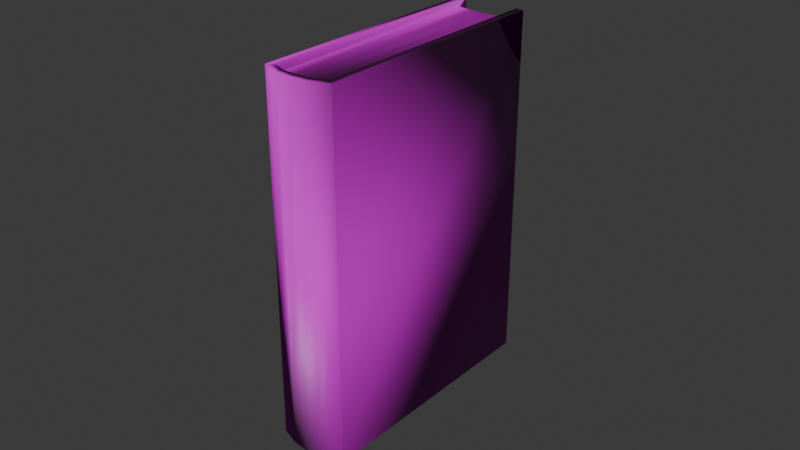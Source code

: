# Source: LegendsAndLyrics.blend  (saved by Blender 5.0.118; exported with 4.5.12 LTS)
import bpy
from mathutils import Matrix  # noqa: F401  (used for matrix-valued properties, if any)

bpy.ops.wm.read_factory_settings(use_empty=True)
scene = bpy.context.scene
scene.name = 'Scene'

# ---- images (referenced by path relative to the original .blend; pixels are not part of the script)
import os
ASSET_DIR = os.environ.get("B2B_ASSET_DIR", "")  # directory of the original .blend (textures are referenced by path, not embedded)
HERE = os.path.dirname(os.path.abspath(__file__))  # packed textures are extracted next to this script under _unpacked/

def load_image(name, relpath, width, height, colorspace="sRGB"):
    """Load a texture the original file referenced (path relative to the .blend, or extracted next to this script)."""
    p = next((c for c in (os.path.join(HERE, relpath), os.path.join(ASSET_DIR, relpath)) if relpath and os.path.exists(c)), "")
    if p:
        img = bpy.data.images.load(p, check_existing=True)
        img.name = name
    else:  # same state as the original file: an image datablock whose file is absent (Cycles renders it pink)
        img = bpy.data.images.new(name, width, height)
        img.source = "FILE"
        img.filepath = "//" + (relpath or name)
    img.colorspace_settings.name = colorspace
    return img
img_antiquebooks_d_jpg_001 = load_image('AntiqueBooks_D.jpg.001', 'AntiqueBooks_D.jpg', 1024, 1024, 'sRGB')
img_antiquebooks_n_jpg = load_image('AntiqueBooks_N.jpg', 'AntiqueBooks_N.jpg', 1024, 1024, 'Non-Color')

# ---- materials (node trees are filled in below, after node groups)
mat_antiquebooksd = bpy.data.materials.new('AntiqueBooksD')
mat_antiquebooksd.roughness = 0.5

# ---- material node trees
mat_antiquebooksd.use_nodes = True; mat_antiquebooksd.node_tree.nodes.clear()
_N = mat_antiquebooksd.node_tree.nodes; _L = mat_antiquebooksd.node_tree.links
n0 = _N.new('ShaderNodeBsdfPrincipled'); n0.name = 'Principled BSDF'; n0.location = (0, 300)
n1 = _N.new('ShaderNodeOutputMaterial'); n1.name = 'Material Output'; n1.location = (280, 300)
n2 = _N.new('ShaderNodeTexImage'); n2.name = 'Image Texture'; n2.location = (-480, 300)
n2.image = img_antiquebooks_d_jpg_001
n3 = _N.new('ShaderNodeTexImage'); n3.name = 'Image Texture.001'; n3.location = (-480, 0)
n3.image = img_antiquebooks_n_jpg
n4 = _N.new('ShaderNodeNormalMap'); n4.name = 'Normal Map'; n4.location = (-200, 0)
n4.inputs[0].default_value = 2.0
_L.new(n2.outputs[0], n0.inputs[0])
_L.new(n3.outputs[0], n4.inputs[1])
_L.new(n4.outputs[0], n0.inputs[5])
_L.new(n0.outputs[0], n1.inputs[0])
n1.is_active_output = True

# ---- world
world_world = bpy.data.worlds.new('World'); scene.world = world_world
world_world.use_nodes = True; world_world.node_tree.nodes.clear()
_N = world_world.node_tree.nodes; _L = world_world.node_tree.links
n0 = _N.new('ShaderNodeOutputWorld'); n0.name = 'World Output'; n0.location = (200, 100)
n1 = _N.new('ShaderNodeBackground'); n1.name = 'Background'; n1.location = (-200, 100)
n1.inputs[0].default_value = (0.05088, 0.05088, 0.05088, 1.0)
_L.new(n1.outputs[0], n0.inputs[0])
n0.is_active_output = True
world_world.color = (0.05088, 0.05088, 0.05088)
world_world.sun_shadow_jitter_overblur = 0.0

# ---- meshes
me_cube_133 = bpy.data.meshes.new('Cube.133')
me_cube_133.from_pydata([(1.702e-09, 0.03889, 0.002373), (0.004884, 0.03918, 0.002349), (0.005109, -0.04097, 0.1142), (-0.005109, -0.04097, 3.298e-05), (0.01146, 0.04238, 0.1142), (-0.01146, 0.04238, 0.1142), (-0.01146, 0.04238, 3.298e-05), (0.01146, 0.04238, 3.298e-05), (-1.805e-09, -0.04135, 3.298e-05), (0.005109, -0.04097, 3.298e-05), (-0.005109, -0.04097, 0.1142), (-1.805e-09, -0.04135, 0.1142), (0.01146, -0.03867, 0.1142), (-0.01146, -0.03867, 0.1142), (0.009041, -0.03722, 0.002317), (-0.01146, -0.03867, 3.298e-05), (-0.004884, 0.03918, 0.002349), (-0.004884, 0.03918, 0.1119), (1.702e-09, 0.03889, 0.1119), (0.004884, 0.03918, 0.1119), (0.009041, -0.03722, 0.1119), (0.004537, -0.03885, 0.1119), (-1.711e-09, -0.03919, 0.1119), (-0.004537, -0.03885, 0.1119), (-0.004537, -0.03885, 0.002317), (-0.009041, -0.03722, 0.002317), (0.01146, -0.03867, 3.298e-05), (0.004537, -0.03885, 0.002317), (-0.009041, -0.03722, 0.1119), (-1.711e-09, -0.03919, 0.002317), (0.009103, 0.04238, 3.298e-05), (-0.009103, 0.04238, 3.298e-05), (0.009103, 0.04238, 0.1142), (-0.009103, 0.04238, 0.1142), (0.009103, -0.03726, 0.1142), (0.004552, -0.03891, 0.1142), (-1.713e-09, -0.03924, 0.1142), (-0.004552, -0.03891, 0.1142), (-0.004552, -0.03891, 3.298e-05), (-0.009103, -0.03726, 3.298e-05), (0.009103, -0.03726, 3.298e-05), (0.004552, -0.03891, 3.298e-05), (-0.009103, -0.03726, 0.1142), (-1.713e-09, -0.03924, 3.298e-05), (0.009503, 0.03979, 0.002317), (-0.009503, 0.03979, 0.002317), (0.009503, 0.03979, 0.1119), (-0.009503, 0.03979, 0.1119)], [], [(16, 17, 18, 0), (45, 47, 17, 16), (23, 17, 47, 28), (44, 14, 27, 1), (1, 27, 29, 0), (15, 13, 5, 6), (16, 24, 25, 45), (0, 29, 24, 16), (26, 7, 4, 12), (0, 18, 19, 1), (1, 19, 46, 44), (20, 46, 19, 21), (21, 19, 18, 22), (22, 18, 17, 23), (15, 3, 10, 13), (3, 8, 11, 10), (8, 9, 2, 11), (9, 26, 12, 2), (2, 12, 34, 35), (10, 11, 36, 37), (11, 2, 35, 36), (3, 15, 39, 38), (26, 9, 41, 40), (13, 10, 37, 42), (8, 3, 38, 43), (9, 8, 43, 41), (7, 26, 40, 30), (15, 6, 31, 39), (12, 4, 32, 34), (5, 13, 42, 33), (6, 5, 33, 31), (4, 7, 30, 32), (20, 21, 35, 34), (22, 23, 37, 36), (21, 22, 36, 35), (25, 24, 38, 39), (27, 14, 40, 41), (23, 28, 42, 37), (24, 29, 43, 38), (29, 27, 41, 43), (14, 44, 30, 40), (45, 25, 39, 31), (46, 20, 34, 32), (28, 47, 33, 42), (47, 45, 31, 33), (44, 46, 32, 30)])
me_cube_133.polygons.foreach_set('use_smooth', [True] * 46)
_k = set([(0, 1), (0, 16), (1, 44), (16, 45), (17, 18), (17, 47), (18, 19), (19, 46)])
me_cube_133.attributes.new('sharp_edge', 'BOOLEAN', 'EDGE').data.foreach_set('value', [ (min(e.vertices), max(e.vertices)) in _k for e in me_cube_133.edges])
_uv = me_cube_133.uv_layers.new(name='UVMap')
_uv.uv.foreach_set('vector', [0.6558, 0.3336, 0.7679, 0.3336, 0.7681, 0.3392, 0.6556, 0.3392, 0.656, 0.3283, 0.7676, 0.3283, 0.7679, 0.3336, 0.6558, 0.3336, 0.845, 0.3341, 0.7679, 0.3336, 0.7676, 0.3283, 0.8434, 0.329, 0.656, 0.35, 0.5806, 0.3493, 0.5791, 0.3442, 0.6558, 0.3447, 0.6558, 0.3447, 0.5791, 0.3442, 0.5787, 0.3392, 0.6556, 0.3392, 0.9354, 0.6892, 0.9954, 0.6893, 0.9968, 0.7321, 0.9352, 0.7331, 0.6558, 0.3336, 0.5791, 0.3342, 0.5806, 0.3291, 0.656, 0.3283, 0.6556, 0.3392, 0.5787, 0.3392, 0.5791, 0.3342, 0.6558, 0.3336, 0.9359, 0.6745, 0.9344, 0.6307, 0.9962, 0.63, 0.9951, 0.6743, 0.6556, 0.3392, 0.7681, 0.3392, 0.7679, 0.3448, 0.6558, 0.3447, 0.6558, 0.3447, 0.7679, 0.3448, 0.7676, 0.3501, 0.656, 0.35, 0.8434, 0.3492, 0.7676, 0.3501, 0.7679, 0.3448, 0.845, 0.3442, 0.845, 0.3442, 0.7679, 0.3448, 0.7681, 0.3392, 0.8453, 0.3391, 0.8453, 0.3391, 0.7681, 0.3392, 0.7679, 0.3336, 0.845, 0.3341, 0.9351, 0.6883, 0.9347, 0.6851, 0.997, 0.6849, 0.9966, 0.688, 0.9347, 0.6851, 0.9347, 0.6816, 0.997, 0.6814, 0.997, 0.6849, 0.9347, 0.6816, 0.9347, 0.6781, 0.997, 0.6778, 0.997, 0.6814, 0.9347, 0.6781, 0.9356, 0.6757, 0.9966, 0.6756, 0.997, 0.6778, 0.997, 0.6778, 0.9966, 0.6756, 0.9969, 0.6756, 0.9972, 0.6778, 0.997, 0.6849, 0.997, 0.6814, 0.9972, 0.6814, 0.9972, 0.6849, 0.997, 0.6814, 0.997, 0.6778, 0.9972, 0.6778, 0.9972, 0.6814, 0.9347, 0.6851, 0.9351, 0.6883, 0.935, 0.6883, 0.9344, 0.6851, 0.9356, 0.6757, 0.9347, 0.6781, 0.9344, 0.6781, 0.9353, 0.6757, 0.9966, 0.688, 0.997, 0.6849, 0.9972, 0.6849, 0.9969, 0.688, 0.9347, 0.6816, 0.9347, 0.6851, 0.9344, 0.6851, 0.9344, 0.6816, 0.9347, 0.6781, 0.9347, 0.6816, 0.9344, 0.6816, 0.9344, 0.6781, 0.9344, 0.6307, 0.9359, 0.6745, 0.9355, 0.6745, 0.934, 0.6307, 0.9354, 0.6892, 0.9352, 0.7331, 0.9347, 0.7331, 0.9351, 0.6891, 0.9951, 0.6743, 0.9962, 0.63, 0.9965, 0.63, 0.9954, 0.6743, 0.9968, 0.7321, 0.9954, 0.6893, 0.9958, 0.6893, 0.9972, 0.7321, 0.9352, 0.7331, 0.9968, 0.7321, 0.9968, 0.7324, 0.9364, 0.7334, 0.9962, 0.63, 0.9344, 0.6307, 0.9344, 0.6304, 0.9959, 0.6298, 0.9974, 0.677, 0.9974, 0.6785, 0.9972, 0.6778, 0.9969, 0.6756, 0.9974, 0.6814, 0.9974, 0.6843, 0.9972, 0.6849, 0.9972, 0.6814, 0.9974, 0.6785, 0.9974, 0.6814, 0.9972, 0.6814, 0.9972, 0.6778, 0.9344, 0.6883, 0.934, 0.6851, 0.9344, 0.6851, 0.935, 0.6883, 0.934, 0.6781, 0.9346, 0.6757, 0.9353, 0.6757, 0.9344, 0.6781, 0.9974, 0.6843, 0.9971, 0.6867, 0.9969, 0.688, 0.9972, 0.6849, 0.934, 0.6851, 0.934, 0.6816, 0.9344, 0.6816, 0.9344, 0.6851, 0.934, 0.6816, 0.934, 0.6781, 0.9344, 0.6781, 0.9344, 0.6816, 0.9354, 0.6739, 0.9338, 0.6307, 0.934, 0.6307, 0.9355, 0.6745, 0.9346, 0.7331, 0.9349, 0.6892, 0.9351, 0.6891, 0.9347, 0.7331, 0.9966, 0.63, 0.9956, 0.6743, 0.9954, 0.6743, 0.9965, 0.63, 0.9962, 0.6893, 0.9976, 0.7321, 0.9972, 0.7321, 0.9958, 0.6893, 0.9968, 0.7327, 0.9364, 0.7336, 0.9364, 0.7334, 0.9968, 0.7324, 0.9344, 0.6302, 0.9959, 0.6296, 0.9959, 0.6298, 0.9344, 0.6304])
me_cube_133.materials.append(mat_antiquebooksd)
me_cube_133.update()
me_cube_133.normals_split_custom_set([tuple(v) for v in zip(*[iter([0.09515, 0.9955, 0.0, 0.09515, 0.9955, 0.0, 7.105e-09, 1.0, 0.0, 4.737e-09, 1.0, 0.0, 0.9419, 0.2334, -0.2416, 0.9419, 0.2334, 0.2416, 0.09515, 0.9955, 0.0, 0.09515, 0.9955, 0.0, 0.1539, 0.7108, 0.6863, 0.003144, 0.0003949, 1.0, 0.9419, 0.2334, 0.2416, 0.6674, 0.47, 0.5776, -0.9419, 0.2334, -0.2416, -0.6674, 0.47, -0.5776, -0.1539, 0.7108, -0.6863, -0.003145, 0.0003949, -1.0, -0.003145, 0.0003949, -1.0, -0.1539, 0.7108, -0.6863, -5.41e-09, 0.7147, -0.6994, 0.0, 0.0005796, -1.0, -0.6562, -0.4603, -0.5979, -0.6562, -0.4603, 0.5979, -0.5774, 0.5773, 0.5773, -0.5774, 0.5774, -0.5774, 0.003145, 0.0003949, -1.0, 0.1539, 0.7108, -0.6863, 0.6674, 0.47, -0.5776, 0.9419, 0.2334, -0.2416, 0.0, 0.0005796, -1.0, -5.41e-09, 0.7147, -0.6994, 0.1539, 0.7108, -0.6863, 0.003145, 0.0003949, -1.0, 0.6562, -0.4603, -0.5979, 0.5774, 0.5774, -0.5774, 0.5774, 0.5773, 0.5773, 0.6562, -0.4603, 0.5979, 4.737e-09, 1.0, 0.0, 7.105e-09, 1.0, 0.0, -0.09515, 0.9955, 1.338e-09, -0.09515, 0.9955, 1.338e-09, -0.09515, 0.9955, 1.338e-09, -0.09515, 0.9955, 1.338e-09, -0.9419, 0.2334, 0.2416, -0.9419, 0.2334, -0.2416, -0.6674, 0.47, 0.5776, -0.9419, 0.2334, 0.2416, -0.003144, 0.0003949, 1.0, -0.1539, 0.7108, 0.6863, -0.1539, 0.7108, 0.6863, -0.003144, 0.0003949, 1.0, 0.0, 0.0005795, 1.0, 0.0, 0.7147, 0.6994, 0.0, 0.7147, 0.6994, 0.0, 0.0005795, 1.0, 0.003144, 0.0003949, 1.0, 0.1539, 0.7108, 0.6863, -0.6562, -0.4603, -0.5979, -0.1538, -0.7191, -0.6777, -0.1538, -0.7191, 0.6777, -0.6562, -0.4603, 0.5979, -0.1538, -0.7191, -0.6777, 0.0, -0.723, -0.6909, 2.624e-14, -0.723, 0.6909, -0.1538, -0.7191, 0.6777, 0.0, -0.723, -0.6909, 0.1538, -0.7191, -0.6777, 0.1538, -0.7191, 0.6777, 2.624e-14, -0.723, 0.6909, 0.1538, -0.7191, -0.6777, 0.6562, -0.4603, -0.5979, 0.6562, -0.4603, 0.5979, 0.1538, -0.7191, 0.6777, 0.1538, -0.7191, 0.6777, 0.6562, -0.4603, 0.5979, -0.417, 0.2934, 0.8602, -0.139, 0.6498, 0.7473, -0.1538, -0.7191, 0.6777, 2.624e-14, -0.723, 0.6909, 0.0, 0.6808, 0.7324, 0.139, 0.6498, 0.7473, 2.624e-14, -0.723, 0.6909, 0.1538, -0.7191, 0.6777, -0.139, 0.6498, 0.7473, 0.0, 0.6808, 0.7324, -0.1538, -0.7191, -0.6777, -0.6562, -0.4603, -0.5979, 0.417, 0.2934, -0.8602, 0.139, 0.6498, -0.7473, 0.6562, -0.4603, -0.5979, 0.1538, -0.7191, -0.6777, -0.139, 0.6498, -0.7473, -0.417, 0.2934, -0.8602, -0.6562, -0.4603, 0.5979, -0.1538, -0.7191, 0.6777, 0.139, 0.6498, 0.7473, 0.417, 0.2934, 0.8602, 0.0, -0.723, -0.6909, -0.1538, -0.7191, -0.6777, 0.139, 0.6498, -0.7473, -5.021e-09, 0.6808, -0.7324, 0.1538, -0.7191, -0.6777, 0.0, -0.723, -0.6909, -5.021e-09, 0.6808, -0.7324, -0.139, 0.6498, -0.7473, 0.5774, 0.5774, -0.5774, 0.6562, -0.4603, -0.5979, -0.417, 0.2934, -0.8602, -0.6007, 0.5512, -0.5791, -0.6562, -0.4603, -0.5979, -0.5774, 0.5774, -0.5774, 0.6007, 0.5512, -0.5791, 0.417, 0.2934, -0.8602, 0.6562, -0.4603, 0.5979, 0.5774, 0.5773, 0.5773, -0.6007, 0.5512, 0.5791, -0.417, 0.2934, 0.8602, -0.5774, 0.5773, 0.5773, -0.6562, -0.4603, 0.5979, 0.417, 0.2934, 0.8602, 0.6007, 0.5512, 0.5791, -0.5774, 0.5774, -0.5774, -0.5774, 0.5773, 0.5773, 0.6007, 0.5512, 0.5791, 0.6007, 0.5512, -0.5791, 0.5774, 0.5773, 0.5773, 0.5774, 0.5774, -0.5774, -0.6007, 0.5512, -0.5791, -0.6007, 0.5512, 0.5791, -0.6674, 0.47, 0.5776, -0.1539, 0.7108, 0.6863, -0.139, 0.6498, 0.7473, -0.417, 0.2934, 0.8602, 0.0, 0.7147, 0.6994, 0.1539, 0.7108, 0.6863, 0.139, 0.6498, 0.7473, 0.0, 0.6808, 0.7324, -0.1539, 0.7108, 0.6863, 0.0, 0.7147, 0.6994, 0.0, 0.6808, 0.7324, -0.139, 0.6498, 0.7473, 0.6674, 0.47, -0.5776, 0.1539, 0.7108, -0.6863, 0.139, 0.6498, -0.7473, 0.417, 0.2934, -0.8602, -0.1539, 0.7108, -0.6863, -0.6674, 0.47, -0.5776, -0.417, 0.2934, -0.8602, -0.139, 0.6498, -0.7473, 0.1539, 0.7108, 0.6863, 0.6674, 0.47, 0.5776, 0.417, 0.2934, 0.8602, 0.139, 0.6498, 0.7473, 0.1539, 0.7108, -0.6863, -5.41e-09, 0.7147, -0.6994, -5.021e-09, 0.6808, -0.7324, 0.139, 0.6498, -0.7473, -5.41e-09, 0.7147, -0.6994, -0.1539, 0.7108, -0.6863, -0.139, 0.6498, -0.7473, -5.021e-09, 0.6808, -0.7324, -0.6674, 0.47, -0.5776, -0.9419, 0.2334, -0.2416, -0.6007, 0.5512, -0.5791, -0.417, 0.2934, -0.8602, 0.9419, 0.2334, -0.2416, 0.6674, 0.47, -0.5776, 0.417, 0.2934, -0.8602, 0.6007, 0.5512, -0.5791, -0.9419, 0.2334, 0.2416, -0.6674, 0.47, 0.5776, -0.417, 0.2934, 0.8602, -0.6007, 0.5512, 0.5791, 0.6674, 0.47, 0.5776, 0.9419, 0.2334, 0.2416, 0.6007, 0.5512, 0.5791, 0.417, 0.2934, 0.8602, 0.9419, 0.2334, 0.2416, 0.9419, 0.2334, -0.2416, 0.6007, 0.5512, -0.5791, 0.6007, 0.5512, 0.5791, -0.9419, 0.2334, -0.2416, -0.9419, 0.2334, 0.2416, -0.6007, 0.5512, 0.5791, -0.6007, 0.5512, -0.5791])] * 3)])

# ---- objects
ob_legendsandlyrics = bpy.data.objects.new('LegendsAndLyrics', me_cube_133)

# ---- transforms, parenting, visibility, modifiers, constraints
ob_legendsandlyrics.location = (0.9281, 0.01104, 0.003596)
ob_legendsandlyrics.rotation_euler = (-1.629e-07, 0.0, 0.0)

# ---- collection membership
scene.collection.objects.link(ob_legendsandlyrics)

# ---- scene / render settings (as saved in the file)
scene.frame_start = 1; scene.frame_end = 250; scene.frame_set(1)
scene.render.engine = 'BLENDER_EEVEE_NEXT'
scene.render.fps = 30
scene.render.bake_bias = 0.0
scene.render.bake_samples = 0
scene.cycles.sampling_pattern = 'TABULATED_SOBOL'
scene.eevee.use_volume_custom_range = False
bpy.context.view_layer.update()

# ---- added for rendering (the .blend has no active camera and no usable light): camera, sun
cam_auto = bpy.data.cameras.new('AutoCamera')
cam_auto.lens = 50.0
cam_auto.sensor_width = 36.0
cam_auto.clip_end = 1000.0
ob_auto_camera = bpy.data.objects.new('AutoCamera', cam_auto)
scene.collection.objects.link(ob_auto_camera)
ob_auto_camera.location = (1.11315, -0.2105, 0.208754)
ob_auto_camera.rotation_euler = (1.09748, -7.21219e-08, 0.694738)
scene.camera = ob_auto_camera
light_auto_sun = bpy.data.lights.new('AutoSun', 'SUN')
light_auto_sun.energy = 3.0
light_auto_sun.angle = 0.0523599
ob_auto_sun = bpy.data.objects.new('AutoSun', light_auto_sun)
scene.collection.objects.link(ob_auto_sun)
ob_auto_sun.rotation_euler = (0.872665, 0.174533, 0.523599)
bpy.context.view_layer.update()
